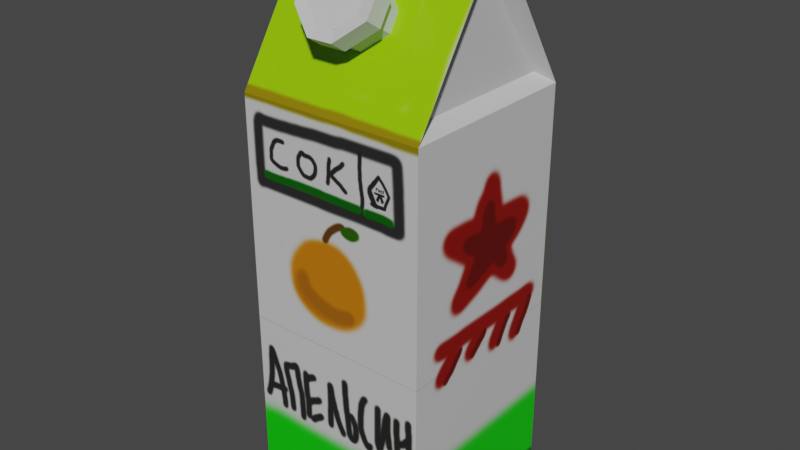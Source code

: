 # Source: Juice.blend  (saved by Blender 3.0.42; exported with 4.5.12 LTS)
import bpy
from mathutils import Matrix  # noqa: F401  (used for matrix-valued properties, if any)

bpy.ops.wm.read_factory_settings(use_empty=True)
scene = bpy.context.scene
scene.name = 'Scene'

# ---- collections
col_collection = bpy.data.collections.new('Collection'); scene.collection.children.link(col_collection)

# ---- images (referenced by path relative to the original .blend; pixels are not part of the script)
import os
ASSET_DIR = os.environ.get("B2B_ASSET_DIR", "")  # directory of the original .blend (textures are referenced by path, not embedded)
HERE = os.path.dirname(os.path.abspath(__file__))  # packed textures are extracted next to this script under _unpacked/

def load_image(name, relpath, width, height, colorspace="sRGB"):
    """Load a texture the original file referenced (path relative to the .blend, or extracted next to this script)."""
    p = next((c for c in (os.path.join(HERE, relpath), os.path.join(ASSET_DIR, relpath)) if relpath and os.path.exists(c)), "")
    if p:
        img = bpy.data.images.load(p, check_existing=True)
        img.name = name
    else:  # same state as the original file: an image datablock whose file is absent (Cycles renders it pink)
        img = bpy.data.images.new(name, width, height)
        img.source = "FILE"
        img.filepath = "//" + (relpath or name)
    img.colorspace_settings.name = colorspace
    return img
img_juice = load_image('Juice', '_unpacked/Juice_V2_.5bd533c4.png', 2048, 2048, 'sRGB')

# ---- materials (node trees are filled in below, after node groups)
mat_material = bpy.data.materials.new('Material')
mat_material.alpha_threshold = 0.0
mat_material.use_transparent_shadow = False
mat_material.line_color = (0.0, 0.0, 0.0, 1.0)

# ---- material node trees
mat_material.use_nodes = True; mat_material.node_tree.nodes.clear()
_N = mat_material.node_tree.nodes; _L = mat_material.node_tree.links
n0 = _N.new('ShaderNodeOutputMaterial'); n0.name = 'Material Output'; n0.location = (300, 300)
n1 = _N.new('ShaderNodeBsdfPrincipled'); n1.name = 'Principled BSDF'; n1.location = (10, 300)
n1.distribution = 'GGX'
n1.subsurface_method = 'RANDOM_WALK_SKIN'
n1.inputs[2].default_value = 0.4
n1.inputs[3].default_value = 1.45
n1.inputs[27].default_value = (0.0, 0.0, 0.0, 1.0)
n1.inputs[28].default_value = 1.0
n2 = _N.new('ShaderNodeTexImage'); n2.name = 'Image Texture'; n2.location = (-410, 143)
n2.image = img_juice
_L.new(n1.outputs[0], n0.inputs[0])
_L.new(n2.outputs[0], n1.inputs[0])
n0.is_active_output = True

# ---- world
world_world = bpy.data.worlds.new('World'); scene.world = world_world
world_world.use_nodes = True; world_world.node_tree.nodes.clear()
_N = world_world.node_tree.nodes; _L = world_world.node_tree.links
n0 = _N.new('ShaderNodeOutputWorld'); n0.name = 'World Output'; n0.location = (300, 300)
n1 = _N.new('ShaderNodeBackground'); n1.name = 'Background'; n1.location = (10, 300)
n1.inputs[0].default_value = (0.05088, 0.05088, 0.05088, 1.0)
_L.new(n1.outputs[0], n0.inputs[0])
n0.is_active_output = True
world_world.color = (0.05088, 0.05088, 0.05088)
world_world.use_sun_shadow = False
world_world.sun_shadow_jitter_overblur = 0.0

# ---- meshes
me_cube_001 = bpy.data.meshes.new('Cube.001')
me_cube_001.from_pydata([(-0.07461, -0.07461, -0.09148), (-0.1, -0.1, 0.1), (-0.07461, 0.07461, -0.09148), (-0.1, 0.1, 0.1), (0.07461, -0.07461, -0.09148), (0.1, -0.1, 0.1), (0.07461, 0.07461, -0.09148), (0.1, 0.1, 0.1), (-0.1, -0.1, 0.3348), (-0.1, 0.1, 0.3348), (0.1, -0.1, 0.3348), (0.1, 0.1, 0.3348), (-0.1, 0.0, 0.4915), (0.1, 0.0, 0.4915), (-0.0855, -0.0855, 0.3462), (-0.0855, 0.0855, 0.3462), (0.0855, 0.0855, 0.3462), (0.0855, -0.0855, 0.3462), (-0.0855, -0.02394, 0.4318), (-0.0855, 0.02394, 0.4318), (0.0855, 0.02394, 0.4318), (0.0855, -0.02394, 0.4318), (0.1, -0.03333, 0.4393), (-0.1, -0.03333, 0.4393), (-0.03333, -0.03333, 0.4393), (0.03333, -0.03333, 0.4393), (0.01111, -0.03333, 0.4393), (-0.01111, -0.03333, 0.4393), (-0.03333, -0.05556, 0.4044), (-0.03333, -0.04444, 0.4219), (0.03333, -0.05556, 0.4044), (0.03333, -0.04444, 0.4219), (0.01111, -0.06667, 0.387), (-0.01111, -0.06667, 0.387), (0.01111, -0.0528, 0.4517), (-0.01111, -0.0528, 0.4517), (-0.03333, -0.07503, 0.4169), (-0.03333, -0.06392, 0.4343), (0.03333, -0.07503, 0.4169), (0.03333, -0.06392, 0.4343), (0.01111, -0.08614, 0.3995), (-0.01111, -0.08614, 0.3995), (-0.01339, -0.1054, 0.4042), (0.01339, -0.1054, 0.4042), (0.01339, -0.06517, 0.4671), (-0.01339, -0.06517, 0.4671), (-0.04018, -0.07856, 0.4461), (-0.04018, -0.09196, 0.4252), (0.04018, -0.07856, 0.4461), (0.04018, -0.09196, 0.4252), (0.01339, -0.04878, 0.4567), (-0.01339, -0.04878, 0.4567), (-0.04018, -0.07557, 0.4147), (-0.04018, -0.06217, 0.4357), (0.04018, -0.07557, 0.4147), (0.04018, -0.06217, 0.4357), (0.01339, -0.08896, 0.3937), (-0.01339, -0.08896, 0.3937), (0.009382, -0.06973, 0.4572), (-0.02815, -0.08849, 0.4278), (-0.009382, -0.09787, 0.4131), (0.009382, -0.09787, 0.4131), (-0.02815, -0.07911, 0.4425), (-0.009382, -0.06973, 0.4572), (0.02815, -0.07911, 0.4425), (0.02815, -0.08849, 0.4278), (-0.03333, 0.008333, 0.4784), (-0.1, 0.006636, 0.4784), (0.1, 0.03333, 0.4393), (-0.1, 0.03333, 0.4393), (0.03333, 0.03333, 0.4393), (-0.03333, 0.03333, 0.4393), (0.1, 0.006667, 0.4784), (0.03333, 0.008333, 0.4784), (-0.1, -0.006942, 0.478), (-0.03333, -0.008639, 0.4779), (0.1, -0.006667, 0.4784), (0.03333, -0.008333, 0.4784), (-0.1, 0.1, -0.1), (-0.1, -0.1, -0.1), (0.1, 0.1, -0.1), (0.1, -0.1, -0.1)], [], [(79, 1, 3, 78), (78, 3, 7, 80), (80, 7, 5, 81), (81, 5, 1, 79), (2, 6, 4, 0), (3, 1, 8, 9), (1, 5, 10, 8), (7, 3, 9, 11), (5, 7, 11, 10), (13, 76, 22, 10, 17, 21), (12, 67, 69, 9, 15, 19), (17, 16, 20, 21), (15, 14, 18, 19), (13, 21, 20), (12, 19, 18), (11, 68, 72, 13, 20, 16), (8, 23, 74, 12, 18, 14), (10, 11, 16, 17), (9, 8, 14, 15), (48, 44, 58, 64), (42, 43, 61, 60), (44, 45, 63, 58), (46, 47, 59, 62), (43, 49, 65, 61), (49, 48, 64, 65), (45, 46, 62, 63), (58, 63, 62, 59, 60, 61, 65, 64), (29, 28, 36, 37), (26, 27, 35, 34), (31, 26, 34, 39), (28, 33, 41, 36), (32, 30, 38, 40), (27, 29, 37, 35), (33, 32, 40, 41), (30, 31, 39, 38), (51, 53, 46, 45), (37, 36, 52, 53), (34, 35, 51, 50), (40, 38, 54, 56), (39, 34, 50, 55), (44, 48, 55, 50), (54, 55, 48, 49), (47, 46, 53, 52), (49, 43, 56, 54), (52, 57, 42, 47), (50, 51, 45, 44), (43, 42, 57, 56), (38, 39, 55, 54), (47, 42, 60, 59), (41, 40, 56, 57), (36, 41, 57, 52), (35, 37, 53, 51), (66, 71, 69, 67), (70, 68, 11, 9, 69, 71, 66, 67, 12, 13, 72, 73), (68, 70, 73, 72), (23, 24, 75, 74), (25, 22, 76, 77), (8, 10, 22, 25, 26, 31, 30, 32, 33, 28, 29, 27, 24, 23), (77, 76, 13, 12, 74, 75, 24, 27, 26, 25), (2, 0, 79, 78), (6, 2, 78, 80), (4, 6, 80, 81), (0, 4, 81, 79)])
_uv = me_cube_001.uv_layers.new(name='UVMap')
_uv.uv.foreach_set('vector', [0.56, 0.0003291, 0.7977, 0.0003291, 0.7977, 0.2381, 0.56, 0.2381, 0.56, 0.2381, 0.7977, 0.2381, 0.7977, 0.4759, 0.56, 0.4759, 0.2381, 0.9521, 0.0003291, 0.9521, 0.0003291, 0.7143, 0.2381, 0.7143, 0.2381, 0.7143, 0.0003291, 0.7143, 0.0003291, 0.4765, 0.2381, 0.4765, 0.6644, 0.9997, 0.6644, 0.8223, 0.8418, 0.8223, 0.8418, 0.9997, 0.2795, 0.2381, 0.2795, 0.4759, 0.0003291, 0.4759, 0.0003291, 0.2381, 0.5593, 0.0003291, 0.5593, 0.2381, 0.2801, 0.2381, 0.2801, 0.0003291, 0.2795, 0.0003291, 0.2795, 0.2381, 0.0003291, 0.2381, 0.0003291, 0.0003291, 0.5593, 0.2381, 0.5593, 0.4759, 0.2801, 0.4759, 0.2801, 0.2381, 0.4246, 0.4765, 0.424, 0.4941, 0.4253, 0.5512, 0.4267, 0.6983, 0.4078, 0.6778, 0.4031, 0.5529, 0.4245, 0.699, 0.4238, 0.7166, 0.4252, 0.7736, 0.4261, 0.9206, 0.4073, 0.9, 0.4029, 0.7752, 0.4078, 0.6778, 0.2388, 0.5656, 0.3557, 0.5214, 0.4031, 0.5529, 0.4073, 0.9, 0.2388, 0.7876, 0.3557, 0.7437, 0.4029, 0.7752, 0.9664, 0.6976, 0.899, 0.6574, 0.9439, 0.6224, 0.8983, 0.6976, 0.831, 0.6574, 0.8758, 0.6224, 0.9664, 0.4765, 0.9662, 0.6238, 0.9655, 0.6801, 0.9664, 0.6976, 0.9439, 0.6224, 0.9476, 0.4972, 0.8983, 0.4765, 0.8982, 0.6238, 0.8974, 0.6795, 0.8983, 0.6976, 0.8758, 0.6224, 0.8796, 0.4972, 0.9869, 0.0003291, 0.9869, 0.2381, 0.965, 0.2209, 0.965, 0.01757, 0.967, 0.7143, 0.967, 0.4765, 0.9889, 0.4938, 0.9889, 0.697, 0.8647, 0.9529, 0.857, 0.9959, 0.8438, 0.9871, 0.8504, 0.9529, 0.8653, 0.8678, 0.8661, 0.8929, 0.8531, 0.8934, 0.8505, 0.8689, 0.8664, 0.3474, 0.8733, 0.377, 0.8623, 0.3788, 0.8531, 0.3576, 0.8721, 0.4106, 0.8599, 0.4364, 0.8466, 0.4219, 0.8614, 0.4053, 0.8661, 0.8929, 0.866, 0.9293, 0.8496, 0.9279, 0.8531, 0.8934, 0.866, 0.9293, 0.8647, 0.9529, 0.8504, 0.9529, 0.8496, 0.9279, 0.8733, 0.377, 0.8721, 0.4106, 0.8614, 0.4053, 0.8623, 0.3788, 0.8531, 0.3576, 0.8623, 0.3788, 0.8614, 0.4053, 0.8466, 0.4219, 0.8134, 0.4175, 0.7984, 0.3983, 0.802, 0.3651, 0.8202, 0.3515, 0.9273, 0.4128, 0.928, 0.4387, 0.8995, 0.4397, 0.8986, 0.4116, 0.928, 0.3499, 0.9272, 0.3766, 0.8989, 0.3755, 0.9003, 0.349, 0.9221, 0.9538, 0.9233, 0.9936, 0.8943, 0.9947, 0.8931, 0.9537, 0.9233, 0.8301, 0.9203, 0.8668, 0.8919, 0.8653, 0.8954, 0.8278, 0.9201, 0.8922, 0.9211, 0.9283, 0.8928, 0.9277, 0.8928, 0.8917, 0.9272, 0.3766, 0.9273, 0.4128, 0.8986, 0.4116, 0.8989, 0.3755, 0.9203, 0.8668, 0.9201, 0.8922, 0.8928, 0.8917, 0.8919, 0.8653, 0.9211, 0.9283, 0.9221, 0.9538, 0.8931, 0.9537, 0.8928, 0.9277, 0.8923, 0.3749, 0.8905, 0.4121, 0.8721, 0.4106, 0.8733, 0.377, 0.8986, 0.4116, 0.8995, 0.4397, 0.8889, 0.4431, 0.8905, 0.4121, 0.9003, 0.349, 0.8989, 0.3755, 0.8923, 0.3749, 0.8936, 0.3461, 0.8928, 0.8917, 0.8928, 0.9277, 0.8854, 0.9283, 0.8857, 0.8914, 0.8931, 0.9537, 0.8943, 0.9947, 0.8867, 0.9984, 0.8844, 0.9526, 0.857, 0.9959, 0.8647, 0.9529, 0.8844, 0.9526, 0.8867, 0.9984, 0.8854, 0.9283, 0.8844, 0.9526, 0.8647, 0.9529, 0.866, 0.9293, 0.8599, 0.4364, 0.8721, 0.4106, 0.8905, 0.4121, 0.8889, 0.4431, 0.866, 0.9293, 0.8661, 0.8929, 0.8857, 0.8914, 0.8854, 0.9283, 0.887, 0.8223, 0.8852, 0.8653, 0.8653, 0.8678, 0.8579, 0.8223, 0.8936, 0.3461, 0.8923, 0.3749, 0.8733, 0.377, 0.8664, 0.3474, 0.8661, 0.8929, 0.8653, 0.8678, 0.8852, 0.8653, 0.8857, 0.8914, 0.8928, 0.9277, 0.8931, 0.9537, 0.8844, 0.9526, 0.8854, 0.9283, 0.8579, 0.8223, 0.8653, 0.8678, 0.8505, 0.8689, 0.8424, 0.834, 0.8919, 0.8653, 0.8928, 0.8917, 0.8857, 0.8914, 0.8852, 0.8653, 0.8954, 0.8278, 0.8919, 0.8653, 0.8852, 0.8653, 0.887, 0.8223, 0.8989, 0.3755, 0.8986, 0.4116, 0.8905, 0.4121, 0.8923, 0.3749, 0.5042, 0.7176, 0.5045, 0.7731, 0.4252, 0.7736, 0.4238, 0.7166, 0.5838, 0.773, 0.6631, 0.7731, 0.6633, 0.9201, 0.4261, 0.9206, 0.4252, 0.7736, 0.5045, 0.7731, 0.5042, 0.7176, 0.4238, 0.7166, 0.4245, 0.699, 0.6633, 0.6993, 0.6633, 0.7168, 0.5838, 0.7177, 0.6631, 0.7731, 0.5838, 0.773, 0.5838, 0.7177, 0.6633, 0.7168, 0.6636, 0.5507, 0.5841, 0.5506, 0.5841, 0.4959, 0.6637, 0.4948, 0.5046, 0.5506, 0.4253, 0.5512, 0.424, 0.4941, 0.5044, 0.4951, 0.6637, 0.6965, 0.4267, 0.6983, 0.4253, 0.5512, 0.5046, 0.5506, 0.5311, 0.5505, 0.5048, 0.5752, 0.5049, 0.5998, 0.5315, 0.6241, 0.5578, 0.6239, 0.5839, 0.5992, 0.5838, 0.5747, 0.5572, 0.5504, 0.5836, 0.5502, 0.6626, 0.5496, 0.5044, 0.4951, 0.424, 0.4941, 0.4246, 0.4765, 0.6637, 0.4767, 0.6637, 0.4948, 0.5841, 0.4959, 0.5841, 0.5506, 0.5576, 0.5506, 0.5311, 0.5505, 0.5046, 0.5506, 0.8423, 0.1729, 0.9643, 0.3016, 0.962, 0.3454, 0.7984, 0.1729, 0.9643, 0.04415, 0.8423, 0.1729, 0.7984, 0.1729, 0.962, 0.0003291, 0.7083, 0.6491, 0.8303, 0.7778, 0.828, 0.8216, 0.6644, 0.6491, 0.8303, 0.5203, 0.7083, 0.6491, 0.6644, 0.6491, 0.828, 0.4765])
me_cube_001.materials.append(mat_material)
me_cube_001.use_remesh_fix_poles = True
me_cube_001.use_remesh_preserve_attributes = False
me_cube_001.update()

# ---- objects
ob_cube = bpy.data.objects.new('Cube', me_cube_001)

# ---- transforms, parenting, visibility, modifiers, constraints
ob_cube.location = (0.0, 0.0, 0.0)

# ---- collection membership
col_collection.objects.link(ob_cube)

# ---- scene / render settings (as saved in the file)
scene.frame_start = 1; scene.frame_end = 250; scene.frame_set(1)
scene.render.engine = 'BLENDER_EEVEE_NEXT'
scene.cycles.sampling_pattern = 'TABULATED_SOBOL'
scene.cycles.use_light_tree = False
scene.view_settings.view_transform = 'Filmic'
bpy.context.view_layer.update()

# ---- added for rendering (the .blend has no active camera and no usable light): camera, sun
cam_auto = bpy.data.cameras.new('AutoCamera')
cam_auto.lens = 50.0
cam_auto.sensor_width = 36.0
cam_auto.clip_end = 1000.0
ob_auto_camera = bpy.data.objects.new('AutoCamera', cam_auto)
scene.collection.objects.link(ob_auto_camera)
ob_auto_camera.location = (0.608131, -0.732433, 0.682244)
ob_auto_camera.rotation_euler = (1.09748, -7.21219e-08, 0.694738)
scene.camera = ob_auto_camera
light_auto_sun = bpy.data.lights.new('AutoSun', 'SUN')
light_auto_sun.energy = 3.0
light_auto_sun.angle = 0.0523599
ob_auto_sun = bpy.data.objects.new('AutoSun', light_auto_sun)
scene.collection.objects.link(ob_auto_sun)
ob_auto_sun.rotation_euler = (0.872665, 0.174533, 0.523599)
bpy.context.view_layer.update()
